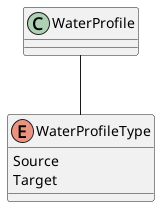

The diagram above was rendered by PlantUML. Its source (embedded in the PNG):
@startuml
Enum "WaterProfileType" {
    Source
    Target
    }


WaterProfile -- WaterProfileType
@enduml